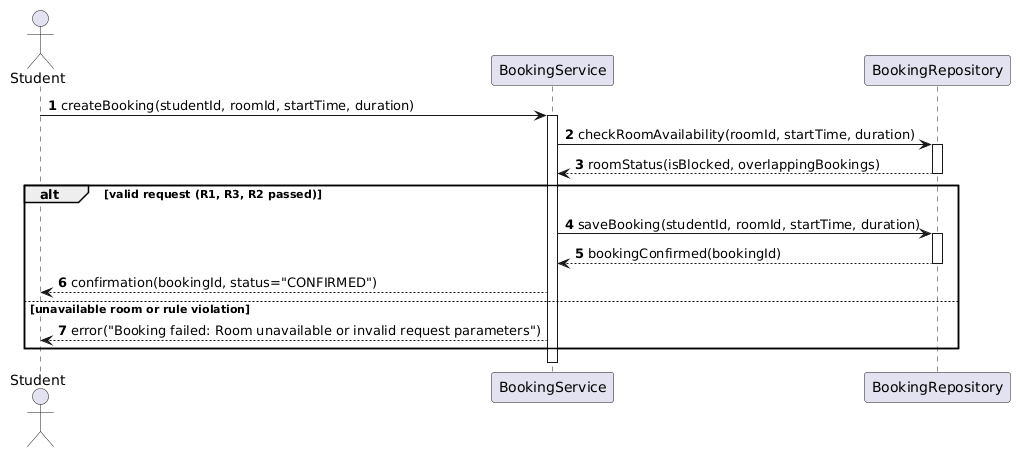

The diagram above was rendered by PlantUML. Its source (embedded in the PNG):
@startuml
' Task 3A: Sequence Diagram for Book room
autonumber

actor Student
participant BookingService
participant BookingRepository

Student -> BookingService : createBooking(studentId, roomId, startTime, duration)
activate BookingService

' Step 1: Validate rules (R1, R3, R2) before attempting reservation
BookingService -> BookingRepository : checkRoomAvailability(roomId, startTime, duration)
activate BookingRepository
BookingRepository --> BookingService : roomStatus(isBlocked, overlappingBookings)
deactivate BookingRepository

' Step 2: Attempt reservation using alt block (guards without square brackets)
alt valid request (R1, R3, R2 passed)
    ' Successful reservation branch
    BookingService -> BookingRepository : saveBooking(studentId, roomId, startTime, duration)
    activate BookingRepository
    BookingRepository --> BookingService : bookingConfirmed(bookingId)
    deactivate BookingRepository

    ' R4 Confirmation output
    BookingService --> Student : confirmation(bookingId, status="CONFIRMED")

else unavailable room or rule violation
    ' Alternative branch: room blocked, overlapping time slot, or invalid duration/time
    BookingService --> Student : error("Booking failed: Room unavailable or invalid request parameters")
end

deactivate BookingService
@endl